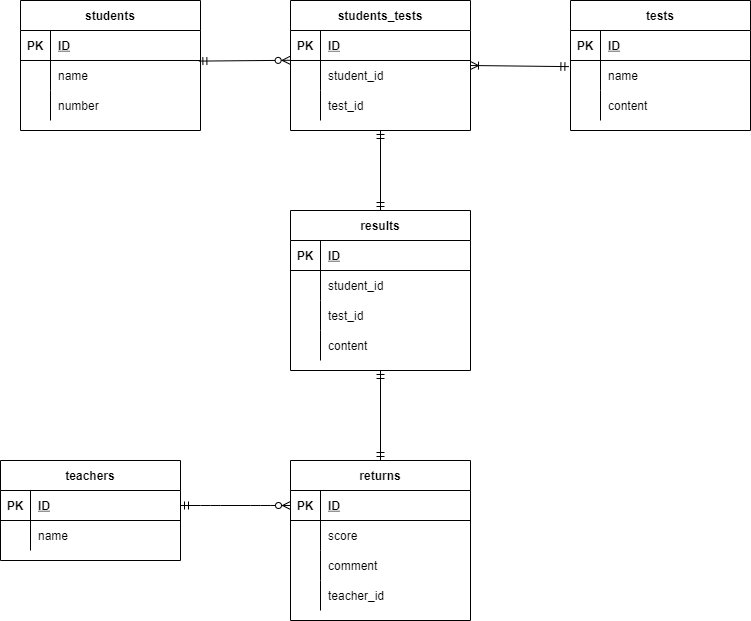

The diagram above was exported from draw.io. Its source (the exported page's mxGraphModel, read from the mxfile embedded in the PNG):
<mxGraphModel dx="734" dy="585" grid="1" gridSize="10" guides="1" tooltips="1" connect="1" arrows="1" fold="1" page="1" pageScale="1" pageWidth="827" pageHeight="1169" math="0" shadow="0">
  <root>
    <mxCell id="0" />
    <mxCell id="1" parent="0" />
    <mxCell id="2" value="students" style="shape=table;startSize=30;container=1;collapsible=1;childLayout=tableLayout;fixedRows=1;rowLines=0;fontStyle=1;align=center;resizeLast=1;" parent="1" vertex="1">
      <mxGeometry x="70" y="60" width="180" height="130" as="geometry" />
    </mxCell>
    <mxCell id="3" value="" style="shape=partialRectangle;collapsible=0;dropTarget=0;pointerEvents=0;fillColor=none;top=0;left=0;bottom=1;right=0;points=[[0,0.5],[1,0.5]];portConstraint=eastwest;" parent="2" vertex="1">
      <mxGeometry y="30" width="180" height="30" as="geometry" />
    </mxCell>
    <mxCell id="4" value="PK" style="shape=partialRectangle;connectable=0;fillColor=none;top=0;left=0;bottom=0;right=0;fontStyle=1;overflow=hidden;" parent="3" vertex="1">
      <mxGeometry width="30" height="30" as="geometry">
        <mxRectangle width="30" height="30" as="alternateBounds" />
      </mxGeometry>
    </mxCell>
    <mxCell id="5" value="ID" style="shape=partialRectangle;connectable=0;fillColor=none;top=0;left=0;bottom=0;right=0;align=left;spacingLeft=6;fontStyle=5;overflow=hidden;" parent="3" vertex="1">
      <mxGeometry x="30" width="150" height="30" as="geometry">
        <mxRectangle width="150" height="30" as="alternateBounds" />
      </mxGeometry>
    </mxCell>
    <mxCell id="6" value="" style="shape=partialRectangle;collapsible=0;dropTarget=0;pointerEvents=0;fillColor=none;top=0;left=0;bottom=0;right=0;points=[[0,0.5],[1,0.5]];portConstraint=eastwest;" parent="2" vertex="1">
      <mxGeometry y="60" width="180" height="30" as="geometry" />
    </mxCell>
    <mxCell id="7" value="" style="shape=partialRectangle;connectable=0;fillColor=none;top=0;left=0;bottom=0;right=0;editable=1;overflow=hidden;" parent="6" vertex="1">
      <mxGeometry width="30" height="30" as="geometry">
        <mxRectangle width="30" height="30" as="alternateBounds" />
      </mxGeometry>
    </mxCell>
    <mxCell id="8" value="name" style="shape=partialRectangle;connectable=0;fillColor=none;top=0;left=0;bottom=0;right=0;align=left;spacingLeft=6;overflow=hidden;" parent="6" vertex="1">
      <mxGeometry x="30" width="150" height="30" as="geometry">
        <mxRectangle width="150" height="30" as="alternateBounds" />
      </mxGeometry>
    </mxCell>
    <mxCell id="140" style="shape=partialRectangle;collapsible=0;dropTarget=0;pointerEvents=0;fillColor=none;top=0;left=0;bottom=0;right=0;points=[[0,0.5],[1,0.5]];portConstraint=eastwest;" parent="2" vertex="1">
      <mxGeometry y="90" width="180" height="30" as="geometry" />
    </mxCell>
    <mxCell id="141" style="shape=partialRectangle;connectable=0;fillColor=none;top=0;left=0;bottom=0;right=0;editable=1;overflow=hidden;" parent="140" vertex="1">
      <mxGeometry width="30" height="30" as="geometry">
        <mxRectangle width="30" height="30" as="alternateBounds" />
      </mxGeometry>
    </mxCell>
    <mxCell id="142" value="number" style="shape=partialRectangle;connectable=0;fillColor=none;top=0;left=0;bottom=0;right=0;align=left;spacingLeft=6;overflow=hidden;" parent="140" vertex="1">
      <mxGeometry x="30" width="150" height="30" as="geometry">
        <mxRectangle width="150" height="30" as="alternateBounds" />
      </mxGeometry>
    </mxCell>
    <mxCell id="18" value="tests" style="shape=table;startSize=30;container=1;collapsible=1;childLayout=tableLayout;fixedRows=1;rowLines=0;fontStyle=1;align=center;resizeLast=1;" parent="1" vertex="1">
      <mxGeometry x="620" y="60" width="180" height="130" as="geometry" />
    </mxCell>
    <mxCell id="19" value="" style="shape=partialRectangle;collapsible=0;dropTarget=0;pointerEvents=0;fillColor=none;top=0;left=0;bottom=1;right=0;points=[[0,0.5],[1,0.5]];portConstraint=eastwest;" parent="18" vertex="1">
      <mxGeometry y="30" width="180" height="30" as="geometry" />
    </mxCell>
    <mxCell id="20" value="PK" style="shape=partialRectangle;connectable=0;fillColor=none;top=0;left=0;bottom=0;right=0;fontStyle=1;overflow=hidden;" parent="19" vertex="1">
      <mxGeometry width="30" height="30" as="geometry">
        <mxRectangle width="30" height="30" as="alternateBounds" />
      </mxGeometry>
    </mxCell>
    <mxCell id="21" value="ID" style="shape=partialRectangle;connectable=0;fillColor=none;top=0;left=0;bottom=0;right=0;align=left;spacingLeft=6;fontStyle=5;overflow=hidden;" parent="19" vertex="1">
      <mxGeometry x="30" width="150" height="30" as="geometry">
        <mxRectangle width="150" height="30" as="alternateBounds" />
      </mxGeometry>
    </mxCell>
    <mxCell id="22" value="" style="shape=partialRectangle;collapsible=0;dropTarget=0;pointerEvents=0;fillColor=none;top=0;left=0;bottom=0;right=0;points=[[0,0.5],[1,0.5]];portConstraint=eastwest;" parent="18" vertex="1">
      <mxGeometry y="60" width="180" height="30" as="geometry" />
    </mxCell>
    <mxCell id="23" value="" style="shape=partialRectangle;connectable=0;fillColor=none;top=0;left=0;bottom=0;right=0;editable=1;overflow=hidden;" parent="22" vertex="1">
      <mxGeometry width="30" height="30" as="geometry">
        <mxRectangle width="30" height="30" as="alternateBounds" />
      </mxGeometry>
    </mxCell>
    <mxCell id="24" value="name" style="shape=partialRectangle;connectable=0;fillColor=none;top=0;left=0;bottom=0;right=0;align=left;spacingLeft=6;overflow=hidden;" parent="22" vertex="1">
      <mxGeometry x="30" width="150" height="30" as="geometry">
        <mxRectangle width="150" height="30" as="alternateBounds" />
      </mxGeometry>
    </mxCell>
    <mxCell id="110" style="shape=partialRectangle;collapsible=0;dropTarget=0;pointerEvents=0;fillColor=none;top=0;left=0;bottom=0;right=0;points=[[0,0.5],[1,0.5]];portConstraint=eastwest;" parent="18" vertex="1">
      <mxGeometry y="90" width="180" height="30" as="geometry" />
    </mxCell>
    <mxCell id="111" style="shape=partialRectangle;connectable=0;fillColor=none;top=0;left=0;bottom=0;right=0;editable=1;overflow=hidden;" parent="110" vertex="1">
      <mxGeometry width="30" height="30" as="geometry">
        <mxRectangle width="30" height="30" as="alternateBounds" />
      </mxGeometry>
    </mxCell>
    <mxCell id="112" value="content" style="shape=partialRectangle;connectable=0;fillColor=none;top=0;left=0;bottom=0;right=0;align=left;spacingLeft=6;overflow=hidden;" parent="110" vertex="1">
      <mxGeometry x="30" width="150" height="30" as="geometry">
        <mxRectangle width="150" height="30" as="alternateBounds" />
      </mxGeometry>
    </mxCell>
    <mxCell id="44" value="results" style="shape=table;startSize=30;container=1;collapsible=1;childLayout=tableLayout;fixedRows=1;rowLines=0;fontStyle=1;align=center;resizeLast=1;" parent="1" vertex="1">
      <mxGeometry x="340" y="270" width="180" height="160" as="geometry" />
    </mxCell>
    <mxCell id="45" value="" style="shape=partialRectangle;collapsible=0;dropTarget=0;pointerEvents=0;fillColor=none;top=0;left=0;bottom=1;right=0;points=[[0,0.5],[1,0.5]];portConstraint=eastwest;" parent="44" vertex="1">
      <mxGeometry y="30" width="180" height="30" as="geometry" />
    </mxCell>
    <mxCell id="46" value="PK" style="shape=partialRectangle;connectable=0;fillColor=none;top=0;left=0;bottom=0;right=0;fontStyle=1;overflow=hidden;" parent="45" vertex="1">
      <mxGeometry width="30" height="30" as="geometry">
        <mxRectangle width="30" height="30" as="alternateBounds" />
      </mxGeometry>
    </mxCell>
    <mxCell id="47" value="ID" style="shape=partialRectangle;connectable=0;fillColor=none;top=0;left=0;bottom=0;right=0;align=left;spacingLeft=6;fontStyle=5;overflow=hidden;" parent="45" vertex="1">
      <mxGeometry x="30" width="150" height="30" as="geometry">
        <mxRectangle width="150" height="30" as="alternateBounds" />
      </mxGeometry>
    </mxCell>
    <mxCell id="101" style="shape=partialRectangle;collapsible=0;dropTarget=0;pointerEvents=0;fillColor=none;top=0;left=0;bottom=0;right=0;points=[[0,0.5],[1,0.5]];portConstraint=eastwest;" parent="44" vertex="1">
      <mxGeometry y="60" width="180" height="30" as="geometry" />
    </mxCell>
    <mxCell id="102" style="shape=partialRectangle;connectable=0;fillColor=none;top=0;left=0;bottom=0;right=0;editable=1;overflow=hidden;" parent="101" vertex="1">
      <mxGeometry width="30" height="30" as="geometry">
        <mxRectangle width="30" height="30" as="alternateBounds" />
      </mxGeometry>
    </mxCell>
    <mxCell id="103" value="student_id" style="shape=partialRectangle;connectable=0;fillColor=none;top=0;left=0;bottom=0;right=0;align=left;spacingLeft=6;overflow=hidden;" parent="101" vertex="1">
      <mxGeometry x="30" width="150" height="30" as="geometry">
        <mxRectangle width="150" height="30" as="alternateBounds" />
      </mxGeometry>
    </mxCell>
    <mxCell id="104" style="shape=partialRectangle;collapsible=0;dropTarget=0;pointerEvents=0;fillColor=none;top=0;left=0;bottom=0;right=0;points=[[0,0.5],[1,0.5]];portConstraint=eastwest;" parent="44" vertex="1">
      <mxGeometry y="90" width="180" height="30" as="geometry" />
    </mxCell>
    <mxCell id="105" style="shape=partialRectangle;connectable=0;fillColor=none;top=0;left=0;bottom=0;right=0;editable=1;overflow=hidden;" parent="104" vertex="1">
      <mxGeometry width="30" height="30" as="geometry">
        <mxRectangle width="30" height="30" as="alternateBounds" />
      </mxGeometry>
    </mxCell>
    <mxCell id="106" value="test_id" style="shape=partialRectangle;connectable=0;fillColor=none;top=0;left=0;bottom=0;right=0;align=left;spacingLeft=6;overflow=hidden;" parent="104" vertex="1">
      <mxGeometry x="30" width="150" height="30" as="geometry">
        <mxRectangle width="150" height="30" as="alternateBounds" />
      </mxGeometry>
    </mxCell>
    <mxCell id="107" style="shape=partialRectangle;collapsible=0;dropTarget=0;pointerEvents=0;fillColor=none;top=0;left=0;bottom=0;right=0;points=[[0,0.5],[1,0.5]];portConstraint=eastwest;" parent="44" vertex="1">
      <mxGeometry y="120" width="180" height="30" as="geometry" />
    </mxCell>
    <mxCell id="108" style="shape=partialRectangle;connectable=0;fillColor=none;top=0;left=0;bottom=0;right=0;editable=1;overflow=hidden;" parent="107" vertex="1">
      <mxGeometry width="30" height="30" as="geometry">
        <mxRectangle width="30" height="30" as="alternateBounds" />
      </mxGeometry>
    </mxCell>
    <mxCell id="109" value="content" style="shape=partialRectangle;connectable=0;fillColor=none;top=0;left=0;bottom=0;right=0;align=left;spacingLeft=6;overflow=hidden;" parent="107" vertex="1">
      <mxGeometry x="30" width="150" height="30" as="geometry">
        <mxRectangle width="150" height="30" as="alternateBounds" />
      </mxGeometry>
    </mxCell>
    <mxCell id="63" value="teachers" style="shape=table;startSize=30;container=1;collapsible=1;childLayout=tableLayout;fixedRows=1;rowLines=0;fontStyle=1;align=center;resizeLast=1;" parent="1" vertex="1">
      <mxGeometry x="50" y="520" width="180" height="100" as="geometry" />
    </mxCell>
    <mxCell id="64" value="" style="shape=partialRectangle;collapsible=0;dropTarget=0;pointerEvents=0;fillColor=none;top=0;left=0;bottom=1;right=0;points=[[0,0.5],[1,0.5]];portConstraint=eastwest;" parent="63" vertex="1">
      <mxGeometry y="30" width="180" height="30" as="geometry" />
    </mxCell>
    <mxCell id="65" value="PK" style="shape=partialRectangle;connectable=0;fillColor=none;top=0;left=0;bottom=0;right=0;fontStyle=1;overflow=hidden;" parent="64" vertex="1">
      <mxGeometry width="30" height="30" as="geometry">
        <mxRectangle width="30" height="30" as="alternateBounds" />
      </mxGeometry>
    </mxCell>
    <mxCell id="66" value="ID" style="shape=partialRectangle;connectable=0;fillColor=none;top=0;left=0;bottom=0;right=0;align=left;spacingLeft=6;fontStyle=5;overflow=hidden;" parent="64" vertex="1">
      <mxGeometry x="30" width="150" height="30" as="geometry">
        <mxRectangle width="150" height="30" as="alternateBounds" />
      </mxGeometry>
    </mxCell>
    <mxCell id="76" style="shape=partialRectangle;collapsible=0;dropTarget=0;pointerEvents=0;fillColor=none;top=0;left=0;bottom=0;right=0;points=[[0,0.5],[1,0.5]];portConstraint=eastwest;" parent="63" vertex="1">
      <mxGeometry y="60" width="180" height="30" as="geometry" />
    </mxCell>
    <mxCell id="77" style="shape=partialRectangle;connectable=0;fillColor=none;top=0;left=0;bottom=0;right=0;editable=1;overflow=hidden;" parent="76" vertex="1">
      <mxGeometry width="30" height="30" as="geometry">
        <mxRectangle width="30" height="30" as="alternateBounds" />
      </mxGeometry>
    </mxCell>
    <mxCell id="78" value="name" style="shape=partialRectangle;connectable=0;fillColor=none;top=0;left=0;bottom=0;right=0;align=left;spacingLeft=6;overflow=hidden;" parent="76" vertex="1">
      <mxGeometry x="30" width="150" height="30" as="geometry">
        <mxRectangle width="150" height="30" as="alternateBounds" />
      </mxGeometry>
    </mxCell>
    <mxCell id="79" value="returns" style="shape=table;startSize=30;container=1;collapsible=1;childLayout=tableLayout;fixedRows=1;rowLines=0;fontStyle=1;align=center;resizeLast=1;" parent="1" vertex="1">
      <mxGeometry x="340" y="520" width="180" height="160" as="geometry" />
    </mxCell>
    <mxCell id="80" value="" style="shape=partialRectangle;collapsible=0;dropTarget=0;pointerEvents=0;fillColor=none;top=0;left=0;bottom=1;right=0;points=[[0,0.5],[1,0.5]];portConstraint=eastwest;" parent="79" vertex="1">
      <mxGeometry y="30" width="180" height="30" as="geometry" />
    </mxCell>
    <mxCell id="81" value="PK" style="shape=partialRectangle;connectable=0;fillColor=none;top=0;left=0;bottom=0;right=0;fontStyle=1;overflow=hidden;" parent="80" vertex="1">
      <mxGeometry width="30" height="30" as="geometry">
        <mxRectangle width="30" height="30" as="alternateBounds" />
      </mxGeometry>
    </mxCell>
    <mxCell id="82" value="ID" style="shape=partialRectangle;connectable=0;fillColor=none;top=0;left=0;bottom=0;right=0;align=left;spacingLeft=6;fontStyle=5;overflow=hidden;" parent="80" vertex="1">
      <mxGeometry x="30" width="150" height="30" as="geometry">
        <mxRectangle width="150" height="30" as="alternateBounds" />
      </mxGeometry>
    </mxCell>
    <mxCell id="83" value="" style="shape=partialRectangle;collapsible=0;dropTarget=0;pointerEvents=0;fillColor=none;top=0;left=0;bottom=0;right=0;points=[[0,0.5],[1,0.5]];portConstraint=eastwest;" parent="79" vertex="1">
      <mxGeometry y="60" width="180" height="30" as="geometry" />
    </mxCell>
    <mxCell id="84" value="" style="shape=partialRectangle;connectable=0;fillColor=none;top=0;left=0;bottom=0;right=0;editable=1;overflow=hidden;" parent="83" vertex="1">
      <mxGeometry width="30" height="30" as="geometry">
        <mxRectangle width="30" height="30" as="alternateBounds" />
      </mxGeometry>
    </mxCell>
    <mxCell id="85" value="score" style="shape=partialRectangle;connectable=0;fillColor=none;top=0;left=0;bottom=0;right=0;align=left;spacingLeft=6;overflow=hidden;" parent="83" vertex="1">
      <mxGeometry x="30" width="150" height="30" as="geometry">
        <mxRectangle width="150" height="30" as="alternateBounds" />
      </mxGeometry>
    </mxCell>
    <mxCell id="116" style="shape=partialRectangle;collapsible=0;dropTarget=0;pointerEvents=0;fillColor=none;top=0;left=0;bottom=0;right=0;points=[[0,0.5],[1,0.5]];portConstraint=eastwest;" parent="79" vertex="1">
      <mxGeometry y="90" width="180" height="30" as="geometry" />
    </mxCell>
    <mxCell id="117" style="shape=partialRectangle;connectable=0;fillColor=none;top=0;left=0;bottom=0;right=0;editable=1;overflow=hidden;" parent="116" vertex="1">
      <mxGeometry width="30" height="30" as="geometry">
        <mxRectangle width="30" height="30" as="alternateBounds" />
      </mxGeometry>
    </mxCell>
    <mxCell id="118" value="comment" style="shape=partialRectangle;connectable=0;fillColor=none;top=0;left=0;bottom=0;right=0;align=left;spacingLeft=6;overflow=hidden;" parent="116" vertex="1">
      <mxGeometry x="30" width="150" height="30" as="geometry">
        <mxRectangle width="150" height="30" as="alternateBounds" />
      </mxGeometry>
    </mxCell>
    <mxCell id="143" style="shape=partialRectangle;collapsible=0;dropTarget=0;pointerEvents=0;fillColor=none;top=0;left=0;bottom=0;right=0;points=[[0,0.5],[1,0.5]];portConstraint=eastwest;" parent="79" vertex="1">
      <mxGeometry y="120" width="180" height="30" as="geometry" />
    </mxCell>
    <mxCell id="144" style="shape=partialRectangle;connectable=0;fillColor=none;top=0;left=0;bottom=0;right=0;editable=1;overflow=hidden;" parent="143" vertex="1">
      <mxGeometry width="30" height="30" as="geometry">
        <mxRectangle width="30" height="30" as="alternateBounds" />
      </mxGeometry>
    </mxCell>
    <mxCell id="145" value="teacher_id" style="shape=partialRectangle;connectable=0;fillColor=none;top=0;left=0;bottom=0;right=0;align=left;spacingLeft=6;overflow=hidden;" parent="143" vertex="1">
      <mxGeometry x="30" width="150" height="30" as="geometry">
        <mxRectangle width="150" height="30" as="alternateBounds" />
      </mxGeometry>
    </mxCell>
    <mxCell id="146" value="students_tests" style="shape=table;startSize=30;container=1;collapsible=1;childLayout=tableLayout;fixedRows=1;rowLines=0;fontStyle=1;align=center;resizeLast=1;" parent="1" vertex="1">
      <mxGeometry x="340" y="60" width="180" height="130" as="geometry" />
    </mxCell>
    <mxCell id="147" value="" style="shape=partialRectangle;collapsible=0;dropTarget=0;pointerEvents=0;fillColor=none;top=0;left=0;bottom=1;right=0;points=[[0,0.5],[1,0.5]];portConstraint=eastwest;" parent="146" vertex="1">
      <mxGeometry y="30" width="180" height="30" as="geometry" />
    </mxCell>
    <mxCell id="148" value="PK" style="shape=partialRectangle;connectable=0;fillColor=none;top=0;left=0;bottom=0;right=0;fontStyle=1;overflow=hidden;" parent="147" vertex="1">
      <mxGeometry width="30" height="30" as="geometry">
        <mxRectangle width="30" height="30" as="alternateBounds" />
      </mxGeometry>
    </mxCell>
    <mxCell id="149" value="ID" style="shape=partialRectangle;connectable=0;fillColor=none;top=0;left=0;bottom=0;right=0;align=left;spacingLeft=6;fontStyle=5;overflow=hidden;" parent="147" vertex="1">
      <mxGeometry x="30" width="150" height="30" as="geometry">
        <mxRectangle width="150" height="30" as="alternateBounds" />
      </mxGeometry>
    </mxCell>
    <mxCell id="150" value="" style="shape=partialRectangle;collapsible=0;dropTarget=0;pointerEvents=0;fillColor=none;top=0;left=0;bottom=0;right=0;points=[[0,0.5],[1,0.5]];portConstraint=eastwest;" parent="146" vertex="1">
      <mxGeometry y="60" width="180" height="30" as="geometry" />
    </mxCell>
    <mxCell id="151" value="" style="shape=partialRectangle;connectable=0;fillColor=none;top=0;left=0;bottom=0;right=0;editable=1;overflow=hidden;" parent="150" vertex="1">
      <mxGeometry width="30" height="30" as="geometry">
        <mxRectangle width="30" height="30" as="alternateBounds" />
      </mxGeometry>
    </mxCell>
    <mxCell id="152" value="student_id" style="shape=partialRectangle;connectable=0;fillColor=none;top=0;left=0;bottom=0;right=0;align=left;spacingLeft=6;overflow=hidden;" parent="150" vertex="1">
      <mxGeometry x="30" width="150" height="30" as="geometry">
        <mxRectangle width="150" height="30" as="alternateBounds" />
      </mxGeometry>
    </mxCell>
    <mxCell id="153" value="" style="shape=partialRectangle;collapsible=0;dropTarget=0;pointerEvents=0;fillColor=none;top=0;left=0;bottom=0;right=0;points=[[0,0.5],[1,0.5]];portConstraint=eastwest;" parent="146" vertex="1">
      <mxGeometry y="90" width="180" height="30" as="geometry" />
    </mxCell>
    <mxCell id="154" value="" style="shape=partialRectangle;connectable=0;fillColor=none;top=0;left=0;bottom=0;right=0;editable=1;overflow=hidden;" parent="153" vertex="1">
      <mxGeometry width="30" height="30" as="geometry">
        <mxRectangle width="30" height="30" as="alternateBounds" />
      </mxGeometry>
    </mxCell>
    <mxCell id="155" value="test_id" style="shape=partialRectangle;connectable=0;fillColor=none;top=0;left=0;bottom=0;right=0;align=left;spacingLeft=6;overflow=hidden;" parent="153" vertex="1">
      <mxGeometry x="30" width="150" height="30" as="geometry">
        <mxRectangle width="150" height="30" as="alternateBounds" />
      </mxGeometry>
    </mxCell>
    <mxCell id="160" value="" style="fontSize=12;html=1;endArrow=ERoneToMany;startArrow=ERmandOne;entryX=1;entryY=0.5;entryDx=0;entryDy=0;exitX=-0.009;exitY=0.204;exitDx=0;exitDy=0;exitPerimeter=0;" parent="1" source="22" target="146" edge="1">
      <mxGeometry width="100" height="100" relative="1" as="geometry">
        <mxPoint x="610" y="125" as="sourcePoint" />
        <mxPoint x="650" y="100" as="targetPoint" />
      </mxGeometry>
    </mxCell>
    <mxCell id="163" value="" style="fontSize=12;html=1;endArrow=ERmandOne;startArrow=ERmandOne;entryX=0.5;entryY=1;entryDx=0;entryDy=0;exitX=0.5;exitY=0;exitDx=0;exitDy=0;" edge="1" parent="1" source="79" target="44">
      <mxGeometry width="100" height="100" relative="1" as="geometry">
        <mxPoint x="380" y="530" as="sourcePoint" />
        <mxPoint x="480" y="430" as="targetPoint" />
      </mxGeometry>
    </mxCell>
    <mxCell id="166" value="" style="fontSize=12;html=1;endArrow=ERmandOne;startArrow=ERmandOne;entryX=0.5;entryY=1;entryDx=0;entryDy=0;exitX=0.5;exitY=0;exitDx=0;exitDy=0;" edge="1" parent="1" source="44" target="146">
      <mxGeometry width="100" height="100" relative="1" as="geometry">
        <mxPoint x="350" y="310" as="sourcePoint" />
        <mxPoint x="450" y="210" as="targetPoint" />
      </mxGeometry>
    </mxCell>
    <mxCell id="168" value="" style="fontSize=12;html=1;endArrow=ERzeroToMany;startArrow=ERmandOne;entryX=-0.002;entryY=-0.007;entryDx=0;entryDy=0;entryPerimeter=0;exitX=0.991;exitY=0.02;exitDx=0;exitDy=0;exitPerimeter=0;" edge="1" parent="1" source="6" target="150">
      <mxGeometry width="100" height="100" relative="1" as="geometry">
        <mxPoint x="200" y="370" as="sourcePoint" />
        <mxPoint x="300" y="270" as="targetPoint" />
      </mxGeometry>
    </mxCell>
    <mxCell id="169" value="" style="edgeStyle=entityRelationEdgeStyle;fontSize=12;html=1;endArrow=ERzeroToMany;startArrow=ERmandOne;exitX=1;exitY=0.5;exitDx=0;exitDy=0;entryX=0;entryY=0.5;entryDx=0;entryDy=0;" edge="1" parent="1" source="64" target="80">
      <mxGeometry width="100" height="100" relative="1" as="geometry">
        <mxPoint x="270" y="710" as="sourcePoint" />
        <mxPoint x="370" y="610" as="targetPoint" />
      </mxGeometry>
    </mxCell>
  </root>
</mxGraphModel>